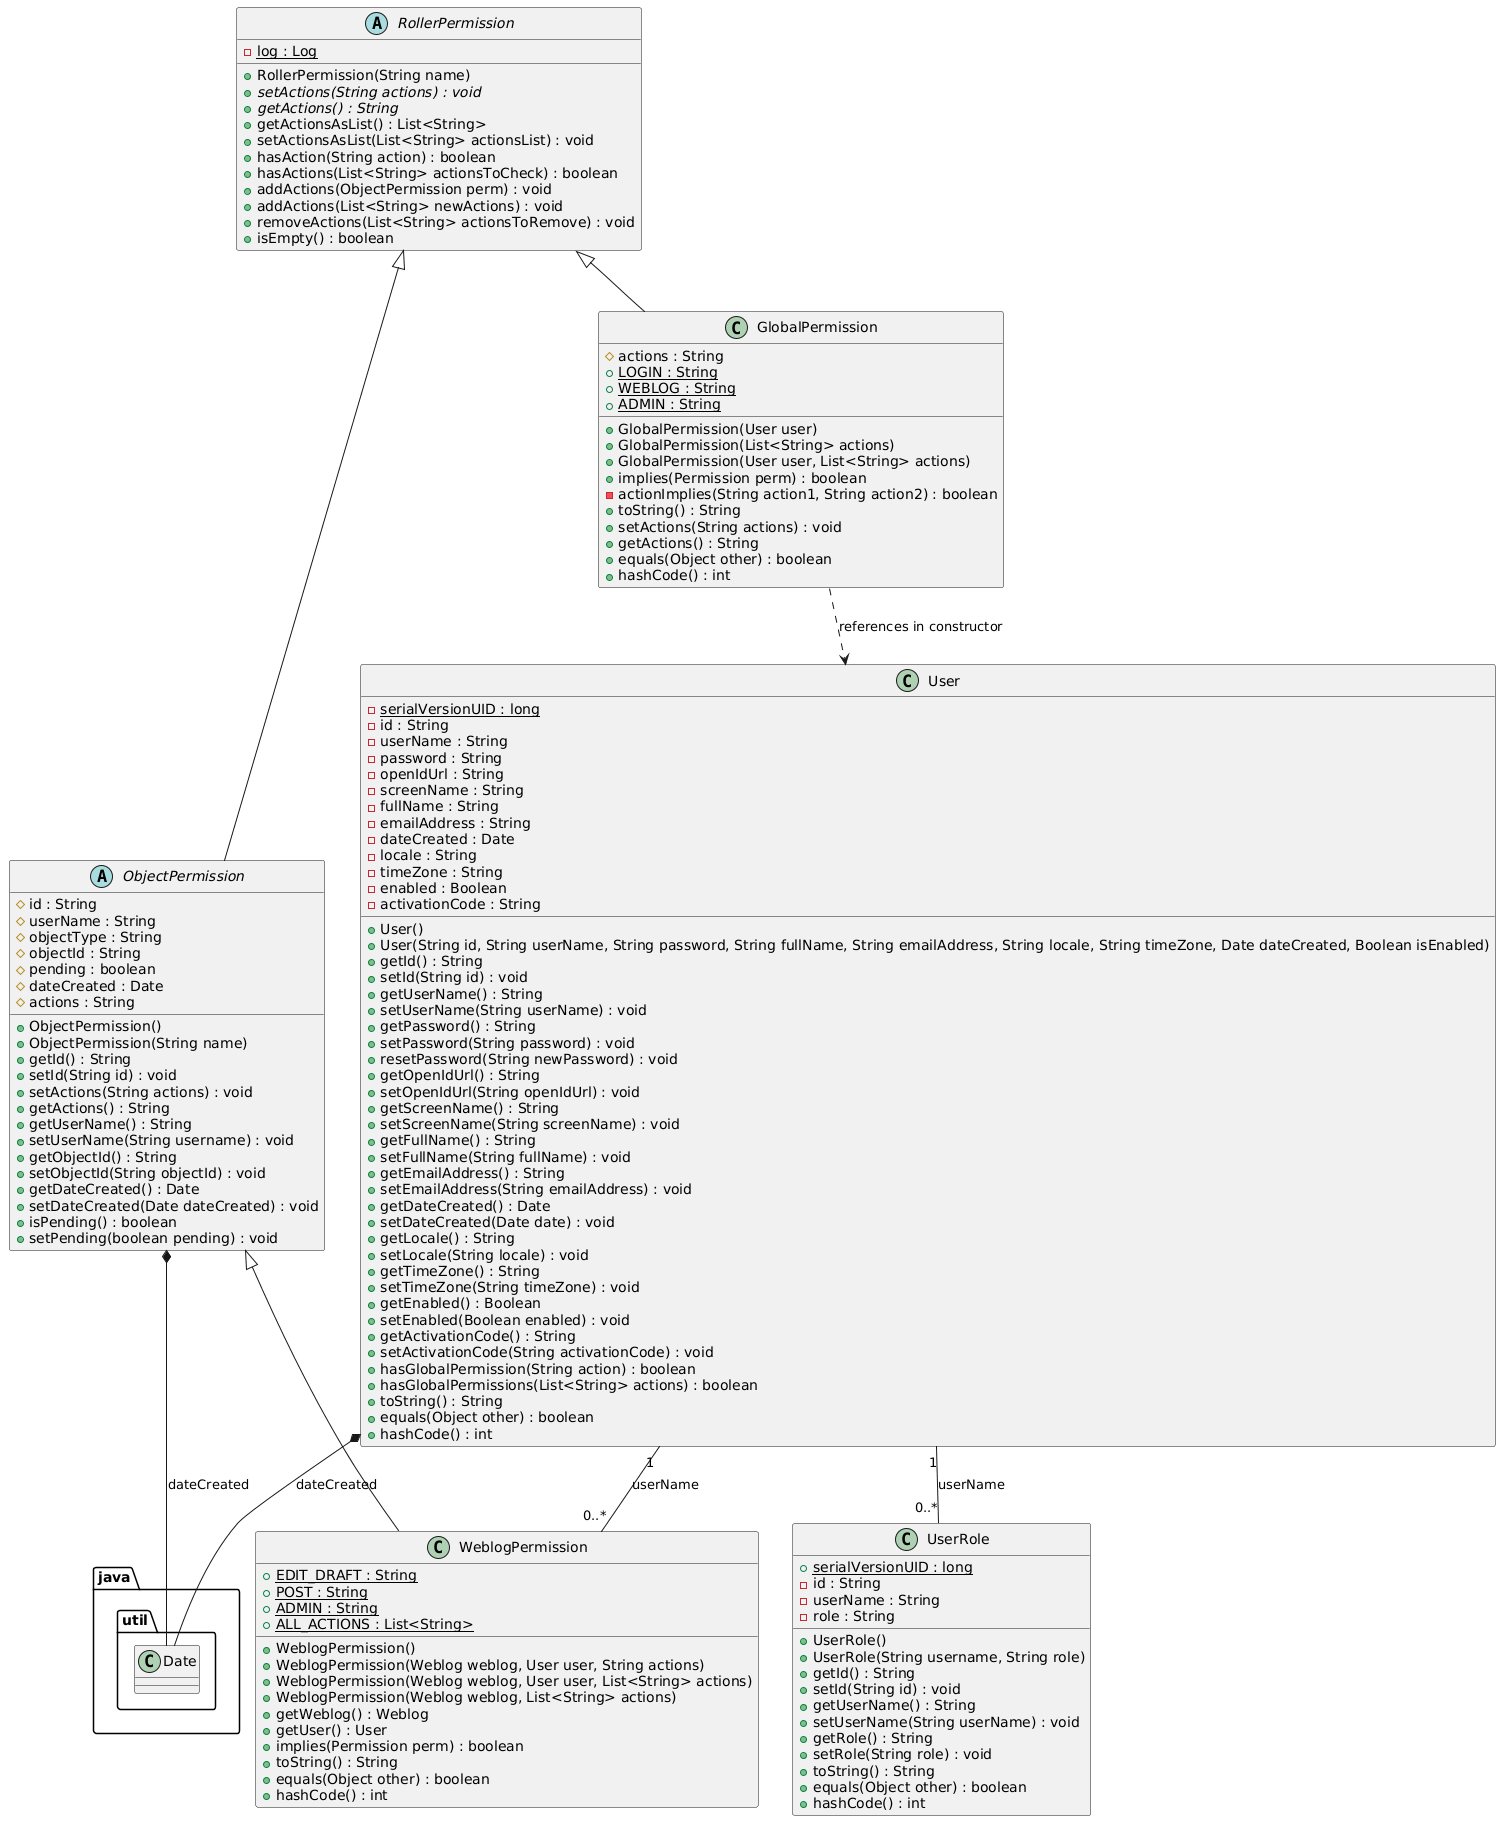

The diagram above was rendered by PlantUML. Its source (embedded in the PNG):
@startuml
'

abstract class RollerPermission {
- {static} log : Log
+ RollerPermission(String name)
+ {abstract} setActions(String actions) : void
+ {abstract} getActions() : String
+ getActionsAsList() : List<String>
+ setActionsAsList(List<String> actionsList) : void
+ hasAction(String action) : boolean
+ hasActions(List<String> actionsToCheck) : boolean
+ addActions(ObjectPermission perm) : void
+ addActions(List<String> newActions) : void
+ removeActions(List<String> actionsToRemove) : void
+ isEmpty() : boolean
}

abstract class ObjectPermission {
# id : String
# userName : String
# objectType : String
# objectId : String
# pending : boolean
# dateCreated : Date
# actions : String
+ ObjectPermission()
+ ObjectPermission(String name)
+ getId() : String
+ setId(String id) : void
+ setActions(String actions) : void
+ getActions() : String
+ getUserName() : String
+ setUserName(String username) : void
+ getObjectId() : String
+ setObjectId(String objectId) : void
+ getDateCreated() : Date
+ setDateCreated(Date dateCreated) : void
+ isPending() : boolean
+ setPending(boolean pending) : void
}

class GlobalPermission {
# actions : String
+ {static} LOGIN : String
+ {static} WEBLOG : String
+ {static} ADMIN : String
+ GlobalPermission(User user)
+ GlobalPermission(List<String> actions)
+ GlobalPermission(User user, List<String> actions)
+ implies(Permission perm) : boolean
- actionImplies(String action1, String action2) : boolean
+ toString() : String
+ setActions(String actions) : void
+ getActions() : String
+ equals(Object other) : boolean
+ hashCode() : int
}

class WeblogPermission {
+ {static} EDIT_DRAFT : String
+ {static} POST : String
+ {static} ADMIN : String
+ {static} ALL_ACTIONS : List<String>
+ WeblogPermission()
+ WeblogPermission(Weblog weblog, User user, String actions)
+ WeblogPermission(Weblog weblog, User user, List<String> actions)
+ WeblogPermission(Weblog weblog, List<String> actions)
+ getWeblog() : Weblog
+ getUser() : User
+ implies(Permission perm) : boolean
+ toString() : String
+ equals(Object other) : boolean
+ hashCode() : int
}

class User {
- {static} serialVersionUID : long
- id : String
- userName : String
- password : String
- openIdUrl : String
- screenName : String
- fullName : String
- emailAddress : String
- dateCreated : Date
- locale : String
- timeZone : String
- enabled : Boolean
- activationCode : String
+ User()
+ User(String id, String userName, String password, String fullName, String emailAddress, String locale, String timeZone, Date dateCreated, Boolean isEnabled)
+ getId() : String
+ setId(String id) : void
+ getUserName() : String
+ setUserName(String userName) : void
+ getPassword() : String
+ setPassword(String password) : void
+ resetPassword(String newPassword) : void
+ getOpenIdUrl() : String
+ setOpenIdUrl(String openIdUrl) : void
+ getScreenName() : String
+ setScreenName(String screenName) : void
+ getFullName() : String
+ setFullName(String fullName) : void
+ getEmailAddress() : String
+ setEmailAddress(String emailAddress) : void
+ getDateCreated() : Date
+ setDateCreated(Date date) : void
+ getLocale() : String
+ setLocale(String locale) : void
+ getTimeZone() : String
+ setTimeZone(String timeZone) : void
+ getEnabled() : Boolean
+ setEnabled(Boolean enabled) : void
+ getActivationCode() : String
+ setActivationCode(String activationCode) : void
+ hasGlobalPermission(String action) : boolean
+ hasGlobalPermissions(List<String> actions) : boolean
+ toString() : String
+ equals(Object other) : boolean
+ hashCode() : int
}

class UserRole {
+ {static} serialVersionUID : long
- id : String
- userName : String
- role : String
+ UserRole()
+ UserRole(String username, String role)
+ getId() : String
+ setId(String id) : void
+ getUserName() : String
+ setUserName(String userName) : void
+ getRole() : String
+ setRole(String role) : void
+ toString() : String
+ equals(Object other) : boolean
+ hashCode() : int
}

RollerPermission <|-- ObjectPermission
RollerPermission <|-- GlobalPermission
ObjectPermission <|-- WeblogPermission

User *-- java.util.Date : dateCreated
ObjectPermission *-- java.util.Date : dateCreated

User "1" -- "0..*" UserRole : userName
User "1" -- "0..*" WeblogPermission : userName
GlobalPermission ..> User : references in constructor
@enduml